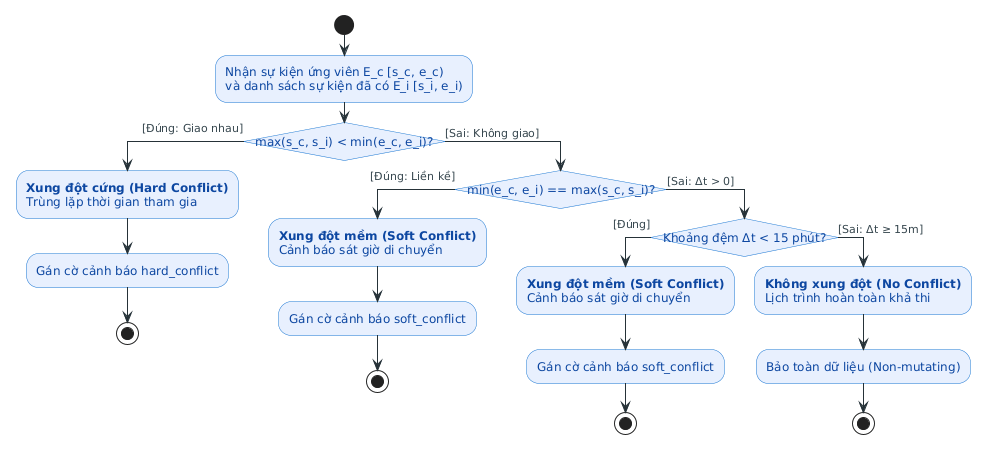

The diagram above was rendered by PlantUML. Its source (embedded in the PNG):
@startuml
skinparam backgroundColor #FFFFFF
skinparam shadowing false
skinparam defaultFontName "Noto Sans, Arial, sans-serif"
skinparam defaultFontSize 12
skinparam arrowColor #263238
skinparam arrowFontColor #37474F
skinparam arrowFontSize 11
skinparam activityBackgroundColor #E8F0FE
skinparam activityBorderColor #1976D2
skinparam activityFontColor #0D47A1
skinparam activityFontSize 12
skinparam activityRoundCorner 8
skinparam conditionStyle insideDiamond
skinparam ConditionEndStyle none
skinparam conditionBackgroundColor #FFF8E1
skinparam conditionBorderColor #FFA000
skinparam conditionFontColor #B78103
skinparam conditionFontSize 11

start
:Nhận sự kiện ứng viên E_c [s_c, e_c)
và danh sách sự kiện đã có E_i [s_i, e_i);

if (max(s_c, s_i) < min(e_c, e_i)?) then ([Đúng: Giao nhau])
  :<b>Xung đột cứng (Hard Conflict)</b>\nTrùng lặp thời gian tham gia;
  :Gán cờ cảnh báo hard_conflict;
  stop
else ([Sai: Không giao])
  if (min(e_c, e_i) == max(s_c, s_i)?) then ([Đúng: Liền kề])
    :<b>Xung đột mềm (Soft Conflict)</b>\nCảnh báo sát giờ di chuyển;
    :Gán cờ cảnh báo soft_conflict;
    stop
  else ([Sai: Δt > 0])
    if (Khoảng đệm Δt < 15 phút?) then ([Đúng])
      :<b>Xung đột mềm (Soft Conflict)</b>\nCảnh báo sát giờ di chuyển;
      :Gán cờ cảnh báo soft_conflict;
      stop
    else ([Sai: Δt ≥ 15m])
      :<b>Không xung đột (No Conflict)</b>\nLịch trình hoàn toàn khả thi;
      :Bảo toàn dữ liệu (Non-mutating);
      stop
    endif
  endif
endif
@enduml